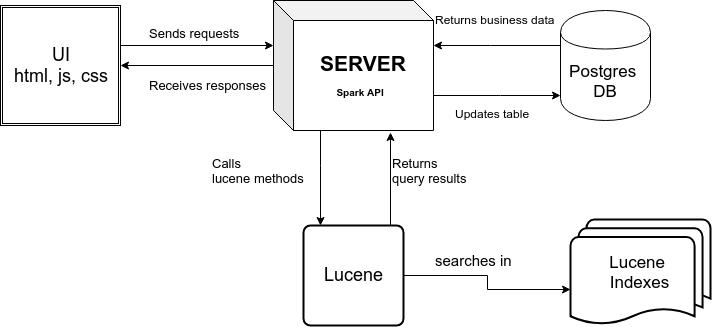

The diagram above was exported from draw.io. Its source (the exported page's mxGraphModel, read from the mxfile embedded in the PNG):
<mxGraphModel dx="1394" dy="758" grid="1" gridSize="10" guides="1" tooltips="1" connect="1" arrows="1" fold="1" page="1" pageScale="1" pageWidth="827" pageHeight="1169" math="0" shadow="0">
  <root>
    <mxCell id="0" />
    <mxCell id="1" parent="0" />
    <mxCell id="tLJWAP-guoDKn3_tn1lq-7" style="edgeStyle=orthogonalEdgeStyle;rounded=0;orthogonalLoop=1;jettySize=auto;html=1;" edge="1" parent="1" source="tLJWAP-guoDKn3_tn1lq-1" target="tLJWAP-guoDKn3_tn1lq-5">
      <mxGeometry relative="1" as="geometry">
        <Array as="points">
          <mxPoint x="380" y="490" />
          <mxPoint x="380" y="490" />
        </Array>
      </mxGeometry>
    </mxCell>
    <mxCell id="tLJWAP-guoDKn3_tn1lq-8" style="edgeStyle=orthogonalEdgeStyle;rounded=0;orthogonalLoop=1;jettySize=auto;html=1;" edge="1" parent="1" source="tLJWAP-guoDKn3_tn1lq-1" target="tLJWAP-guoDKn3_tn1lq-2">
      <mxGeometry relative="1" as="geometry">
        <Array as="points">
          <mxPoint x="560" y="420" />
          <mxPoint x="560" y="420" />
        </Array>
      </mxGeometry>
    </mxCell>
    <mxCell id="tLJWAP-guoDKn3_tn1lq-9" style="edgeStyle=orthogonalEdgeStyle;rounded=0;orthogonalLoop=1;jettySize=auto;html=1;" edge="1" parent="1" source="tLJWAP-guoDKn3_tn1lq-1" target="tLJWAP-guoDKn3_tn1lq-3">
      <mxGeometry relative="1" as="geometry" />
    </mxCell>
    <mxCell id="tLJWAP-guoDKn3_tn1lq-1" value="SERVER&lt;br style=&quot;font-size: 14px&quot;&gt;&lt;font size=&quot;1&quot;&gt;Spark API&lt;/font&gt;&amp;nbsp;" style="shape=cube;whiteSpace=wrap;html=1;boundedLbl=1;backgroundOutline=1;darkOpacity=0.05;darkOpacity2=0.1;fontSize=21;fontStyle=1" vertex="1" parent="1">
      <mxGeometry x="333" y="325" width="160" height="130" as="geometry" />
    </mxCell>
    <mxCell id="tLJWAP-guoDKn3_tn1lq-14" style="edgeStyle=orthogonalEdgeStyle;rounded=0;orthogonalLoop=1;jettySize=auto;html=1;" edge="1" parent="1" source="tLJWAP-guoDKn3_tn1lq-2" target="tLJWAP-guoDKn3_tn1lq-1">
      <mxGeometry relative="1" as="geometry">
        <mxPoint x="630" y="420" as="targetPoint" />
        <Array as="points">
          <mxPoint x="550" y="370" />
          <mxPoint x="550" y="370" />
        </Array>
      </mxGeometry>
    </mxCell>
    <mxCell id="tLJWAP-guoDKn3_tn1lq-2" value="Postgres &lt;br style=&quot;font-size: 17px;&quot;&gt;DB" style="shape=cylinder;whiteSpace=wrap;html=1;boundedLbl=1;backgroundOutline=1;fontSize=17;" vertex="1" parent="1">
      <mxGeometry x="620" y="335" width="90" height="110" as="geometry" />
    </mxCell>
    <mxCell id="tLJWAP-guoDKn3_tn1lq-11" style="edgeStyle=orthogonalEdgeStyle;rounded=0;orthogonalLoop=1;jettySize=auto;html=1;" edge="1" parent="1" source="tLJWAP-guoDKn3_tn1lq-3" target="tLJWAP-guoDKn3_tn1lq-1">
      <mxGeometry relative="1" as="geometry">
        <Array as="points">
          <mxPoint x="260" y="370" />
          <mxPoint x="260" y="370" />
        </Array>
      </mxGeometry>
    </mxCell>
    <mxCell id="tLJWAP-guoDKn3_tn1lq-3" value="UI&lt;br style=&quot;font-size: 18px;&quot;&gt;html, js, css&lt;br style=&quot;font-size: 18px;&quot;&gt;" style="shape=ext;double=1;whiteSpace=wrap;html=1;aspect=fixed;fontSize=18;" vertex="1" parent="1">
      <mxGeometry x="60" y="330" width="120" height="120" as="geometry" />
    </mxCell>
    <mxCell id="tLJWAP-guoDKn3_tn1lq-4" value="Lucene&amp;nbsp;&lt;br style=&quot;font-size: 17px;&quot;&gt;Indexes&lt;br style=&quot;font-size: 17px;&quot;&gt;" style="strokeWidth=2;html=1;shape=mxgraph.flowchart.multi-document;whiteSpace=wrap;fontSize=17;" vertex="1" parent="1">
      <mxGeometry x="630" y="544" width="140" height="106" as="geometry" />
    </mxCell>
    <mxCell id="tLJWAP-guoDKn3_tn1lq-12" style="edgeStyle=orthogonalEdgeStyle;rounded=0;orthogonalLoop=1;jettySize=auto;html=1;entryX=0;entryY=0.66;entryDx=0;entryDy=0;entryPerimeter=0;" edge="1" parent="1" source="tLJWAP-guoDKn3_tn1lq-5" target="tLJWAP-guoDKn3_tn1lq-4">
      <mxGeometry relative="1" as="geometry" />
    </mxCell>
    <mxCell id="tLJWAP-guoDKn3_tn1lq-16" style="edgeStyle=orthogonalEdgeStyle;rounded=0;orthogonalLoop=1;jettySize=auto;html=1;fontSize=15;" edge="1" parent="1" source="tLJWAP-guoDKn3_tn1lq-5">
      <mxGeometry relative="1" as="geometry">
        <mxPoint x="450" y="457" as="targetPoint" />
        <Array as="points">
          <mxPoint x="450" y="457" />
        </Array>
      </mxGeometry>
    </mxCell>
    <mxCell id="tLJWAP-guoDKn3_tn1lq-5" value="Lucene" style="rounded=1;whiteSpace=wrap;html=1;absoluteArcSize=1;arcSize=14;strokeWidth=2;fontSize=18;" vertex="1" parent="1">
      <mxGeometry x="363" y="550" width="100" height="100" as="geometry" />
    </mxCell>
    <mxCell id="tLJWAP-guoDKn3_tn1lq-15" value="searches in" style="text;html=1;resizable=0;points=[];autosize=1;align=left;verticalAlign=top;spacingTop=-4;fontSize=15;" vertex="1" parent="1">
      <mxGeometry x="493" y="574" width="110" height="20" as="geometry" />
    </mxCell>
    <mxCell id="tLJWAP-guoDKn3_tn1lq-17" value="Returns &lt;br&gt;&lt;div style=&quot;text-align: center&quot;&gt;&lt;span&gt;query &lt;/span&gt;&lt;span&gt;results&lt;/span&gt;&lt;/div&gt;&lt;br style=&quot;font-size: 13px&quot;&gt;" style="text;html=1;resizable=0;points=[];autosize=1;align=left;verticalAlign=top;spacingTop=-4;fontSize=13;direction=west;" vertex="1" parent="1">
      <mxGeometry x="450" y="477.5" width="90" height="50" as="geometry" />
    </mxCell>
    <mxCell id="tLJWAP-guoDKn3_tn1lq-18" value="Calls &lt;br&gt;lucene methods&lt;br&gt;&amp;nbsp;" style="text;html=1;resizable=0;points=[];autosize=1;align=left;verticalAlign=top;spacingTop=-4;fontSize=13;" vertex="1" parent="1">
      <mxGeometry x="270" y="477.5" width="110" height="50" as="geometry" />
    </mxCell>
    <mxCell id="tLJWAP-guoDKn3_tn1lq-19" value="Sends requests&lt;br&gt;&lt;br&gt;" style="text;html=1;resizable=0;points=[];autosize=1;align=left;verticalAlign=top;spacingTop=-4;fontSize=13;" vertex="1" parent="1">
      <mxGeometry x="206.5" y="348" width="110" height="30" as="geometry" />
    </mxCell>
    <mxCell id="tLJWAP-guoDKn3_tn1lq-20" value="Receives responses&lt;br&gt;&lt;br&gt;" style="text;html=1;resizable=0;points=[];autosize=1;align=left;verticalAlign=top;spacingTop=-4;fontSize=13;" vertex="1" parent="1">
      <mxGeometry x="206.5" y="400" width="130" height="30" as="geometry" />
    </mxCell>
    <mxCell id="tLJWAP-guoDKn3_tn1lq-22" value="Returns business data&lt;br style=&quot;font-size: 12px;&quot;&gt;&lt;br style=&quot;font-size: 12px;&quot;&gt;" style="text;html=1;resizable=0;points=[];autosize=1;align=left;verticalAlign=top;spacingTop=-4;fontSize=12;" vertex="1" parent="1">
      <mxGeometry x="493" y="335" width="140" height="30" as="geometry" />
    </mxCell>
    <mxCell id="tLJWAP-guoDKn3_tn1lq-23" value="Updates table&lt;br&gt;&lt;br&gt;" style="text;html=1;resizable=0;points=[];autosize=1;align=left;verticalAlign=top;spacingTop=-4;fontSize=12;" vertex="1" parent="1">
      <mxGeometry x="513" y="429" width="90" height="30" as="geometry" />
    </mxCell>
  </root>
</mxGraphModel>